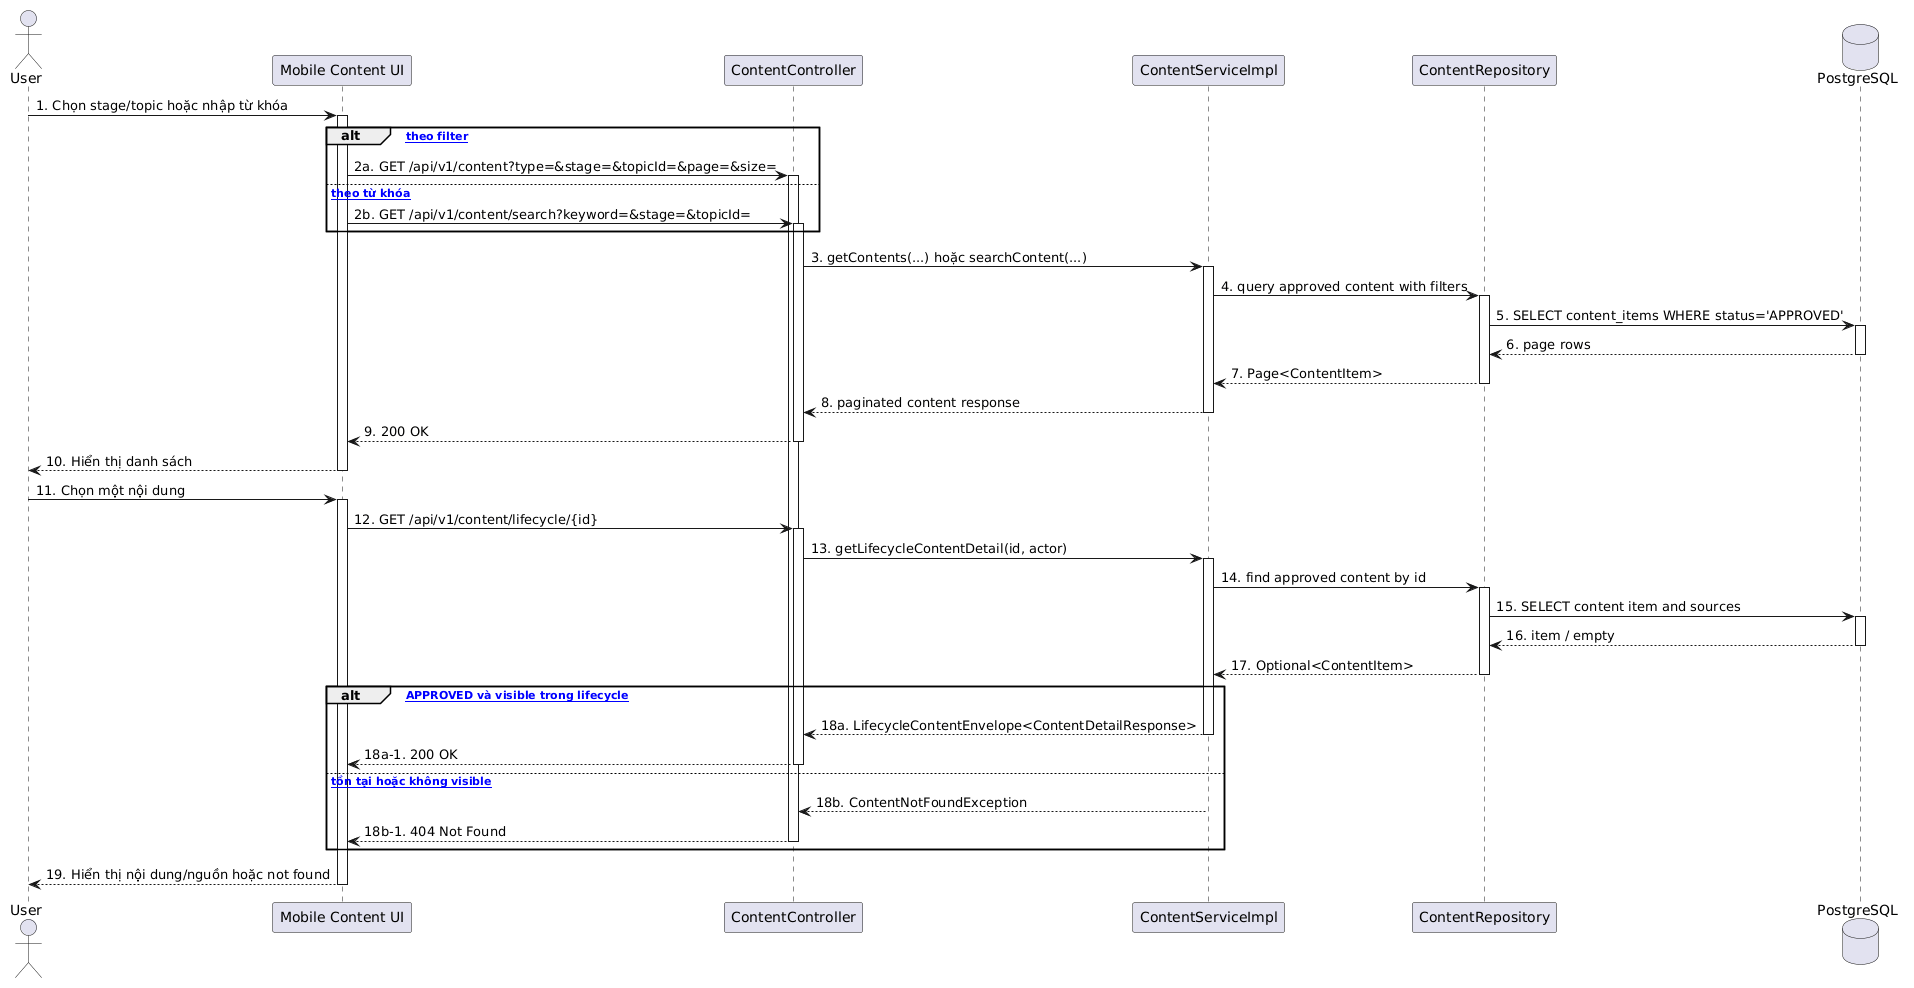

The diagram above was rendered by PlantUML. Its source (embedded in the PNG):
@startuml
actor "User" as U
participant "Mobile Content UI" as UI
participant "ContentController" as Controller
participant "ContentServiceImpl" as Service
participant "ContentRepository" as Repo
database "PostgreSQL" as DB

U -> UI : 1. Chọn stage/topic hoặc nhập từ khóa
activate UI
alt [browse theo filter]
  UI -> Controller : 2a. GET /api/v1/content?type=&stage=&topicId=&page=&size=
  activate Controller
else [search theo từ khóa]
  UI -> Controller : 2b. GET /api/v1/content/search?keyword=&stage=&topicId=
  activate Controller
end
Controller -> Service : 3. getContents(...) hoặc searchContent(...)
activate Service
Service -> Repo : 4. query approved content with filters
activate Repo
Repo -> DB : 5. SELECT content_items WHERE status='APPROVED'
activate DB
DB --> Repo : 6. page rows
deactivate DB
Repo --> Service : 7. Page<ContentItem>
deactivate Repo
Service --> Controller : 8. paginated content response
deactivate Service
Controller --> UI : 9. 200 OK
deactivate Controller
UI --> U : 10. Hiển thị danh sách
deactivate UI

U -> UI : 11. Chọn một nội dung
activate UI
UI -> Controller : 12. GET /api/v1/content/lifecycle/{id}
activate Controller
Controller -> Service : 13. getLifecycleContentDetail(id, actor)
activate Service
Service -> Repo : 14. find approved content by id
activate Repo
Repo -> DB : 15. SELECT content item and sources
activate DB
DB --> Repo : 16. item / empty
deactivate DB
Repo --> Service : 17. Optional<ContentItem>
deactivate Repo
alt [item APPROVED và visible trong lifecycle]
  Service --> Controller : 18a. LifecycleContentEnvelope<ContentDetailResponse>
  deactivate Service
  Controller --> UI : 18a-1. 200 OK
  deactivate Controller
else [không tồn tại hoặc không visible]
  Service --> Controller : 18b. ContentNotFoundException
  deactivate Service
  Controller --> UI : 18b-1. 404 Not Found
  deactivate Controller
end
UI --> U : 19. Hiển thị nội dung/nguồn hoặc not found
deactivate UI
@enduml